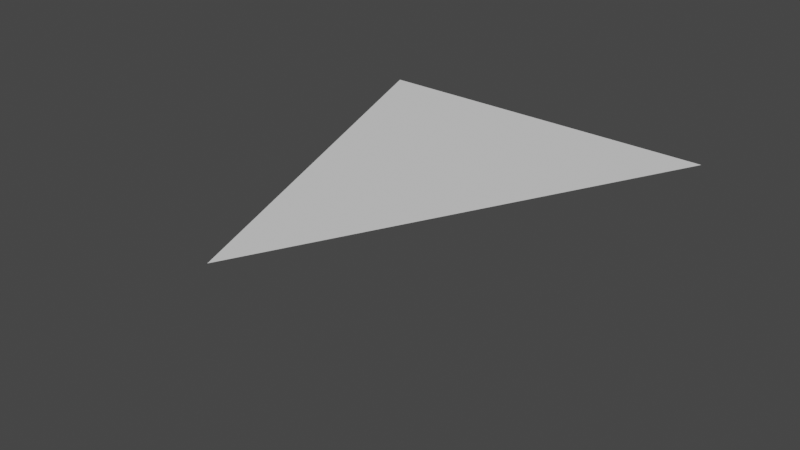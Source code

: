 # Source: House_Scene.blend  (saved by Blender 2.93.21; exported with 4.5.12 LTS)
import bpy
from mathutils import Matrix  # noqa: F401  (used for matrix-valued properties, if any)

bpy.ops.wm.read_factory_settings(use_empty=True)
scene = bpy.context.scene
scene.name = 'Scene'

# ---- collections
col_floor_instance = bpy.data.collections.new('Floor-Instance'); scene.collection.children.link(col_floor_instance)

# ---- world
world_world = bpy.data.worlds.new('World'); scene.world = world_world
world_world.use_nodes = True; world_world.node_tree.nodes.clear()
_N = world_world.node_tree.nodes; _L = world_world.node_tree.links
n0 = _N.new('ShaderNodeOutputWorld'); n0.name = 'World Output'; n0.location = (300, 300)
n1 = _N.new('ShaderNodeBackground'); n1.name = 'Background'; n1.location = (10, 300)
n1.inputs[0].default_value = (0.05088, 0.05088, 0.05088, 1.0)
_L.new(n1.outputs[0], n0.inputs[0])
n0.is_active_output = True
world_world.color = (0.05088, 0.05088, 0.05088)
world_world.use_sun_shadow = False
world_world.sun_shadow_jitter_overblur = 0.0

# ---- meshes
me_floor = bpy.data.meshes.new('Floor')
me_floor.from_pydata([(0.0, 1.0, 0.0), (1.0, 1.0, 0.0), (-1.0, 0.0, 0.0)], [], [(0, 1, 2)])
_uv = me_floor.uv_layers.new(name='UVMap')
_uv.uv.foreach_set('vector', [0.875, 0.5, 0.625, 0.75, 0.625, 0.5])
me_floor.use_remesh_fix_poles = True
me_floor.use_remesh_preserve_attributes = False
me_floor.update()

# ---- objects
ob_floor_001 = bpy.data.objects.new('Floor.001', me_floor)

# ---- transforms, parenting, visibility, modifiers, constraints
ob_floor_001.location = (0.0, 0.0, 0.0)
ob_floor_001.rotation_euler = (1.571, 0.0, 0.0)
ob_floor_001.scale = (2.0, 2.0, 1.0)

# ---- collection membership
col_floor_instance.objects.link(ob_floor_001)

# ---- scene / render settings (as saved in the file)
scene.frame_start = 1; scene.frame_end = 250; scene.frame_set(2)
scene.render.engine = 'BLENDER_EEVEE_NEXT'
scene.cycles.use_denoising = False
scene.cycles.samples = 128
scene.cycles.sampling_pattern = 'TABULATED_SOBOL'
scene.cycles.use_adaptive_sampling = False
scene.cycles.use_light_tree = False
scene.view_settings.view_transform = 'Filmic'
bpy.context.view_layer.update()

# ---- added for rendering (the .blend has no active camera and no usable light): camera, sun
cam_auto = bpy.data.cameras.new('AutoCamera')
cam_auto.lens = 50.0
cam_auto.sensor_width = 36.0
cam_auto.clip_end = 1000.0
ob_auto_camera = bpy.data.objects.new('AutoCamera', cam_auto)
scene.collection.objects.link(ob_auto_camera)
ob_auto_camera.location = (4.13773, -4.96528, 4.31018)
ob_auto_camera.rotation_euler = (1.09748, -7.21219e-08, 0.694738)
scene.camera = ob_auto_camera
light_auto_sun = bpy.data.lights.new('AutoSun', 'SUN')
light_auto_sun.energy = 3.0
light_auto_sun.angle = 0.0523599
ob_auto_sun = bpy.data.objects.new('AutoSun', light_auto_sun)
scene.collection.objects.link(ob_auto_sun)
ob_auto_sun.rotation_euler = (0.872665, 0.174533, 0.523599)
bpy.context.view_layer.update()
